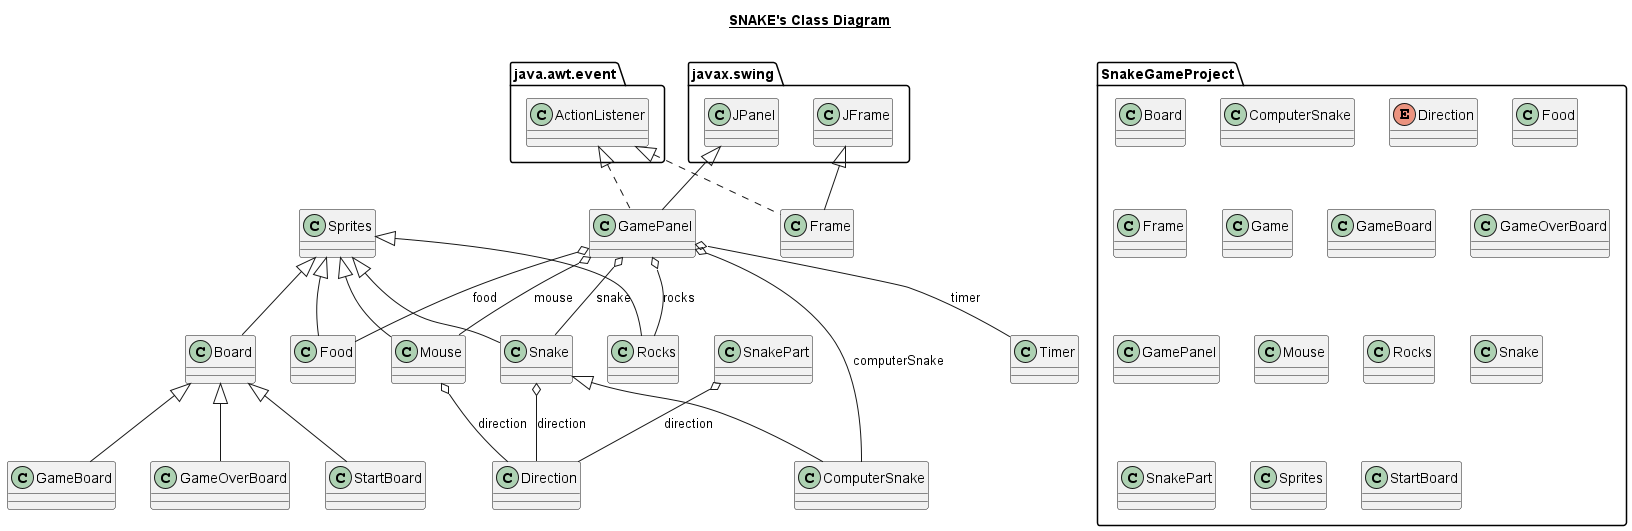

The diagram above was rendered by PlantUML. Its source (embedded in the PNG):
@startuml

title __SNAKE's Class Diagram__\n

namespace SnakeGameProject {

    class Board {
    }

    class ComputerSnake {
    }

    enum Direction {
    }

    class Food {
    }

    class Frame {
    }

    class Game {
    }

    class GameBoard {
    }

    class GameOverBoard {
    }

    class GamePanel {
    }

    class Mouse {
    }

    class Rocks {
    }

    class Snake {
    }

    class SnakePart {
    }

    class Sprites {
    }

    class StartBoard {
    }
}

  Board -up-|> Sprites
  ComputerSnake -up-|> Snake
  Food -up-|> Sprites
  Frame .up.|> java.awt.event.ActionListener
  Frame -up-|> javax.swing.JFrame
  GameBoard -up-|> Board
  GameOverBoard -up-|> Board
  GamePanel .up.|> java.awt.event.ActionListener
  GamePanel -up-|> javax.swing.JPanel
  GamePanel o-- ComputerSnake : computerSnake
  GamePanel o-- Food : food
  GamePanel o-- Mouse : mouse
  GamePanel o-- Rocks : rocks
  GamePanel o-- Snake : snake
  GamePanel o-- GamePanel.Timer : timer
  Mouse -up-|> Sprites
  Mouse o-- Direction : direction
  Rocks -up-|> Sprites
  Snake -up-|> Sprites
  Snake o-- Direction : direction
  SnakePart o-- Direction : direction
  StartBoard -up-|> Board

@enduml